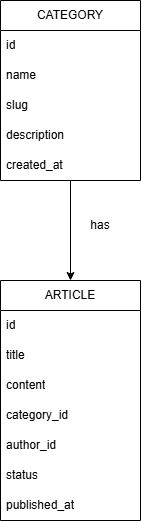

The diagram above was exported from draw.io. Its source (the exported page's mxGraphModel, read from the mxfile embedded in the PNG):
<mxGraphModel dx="860" dy="473" grid="1" gridSize="10" guides="1" tooltips="1" connect="1" arrows="1" fold="1" page="1" pageScale="1" pageWidth="850" pageHeight="1100" math="0" shadow="0">
  <root>
    <mxCell id="0" />
    <mxCell id="1" parent="0" />
    <mxCell id="AdRQwjGJLLcMYcC7b8Ex-19" edge="1" parent="1" source="AdRQwjGJLLcMYcC7b8Ex-1" style="edgeStyle=orthogonalEdgeStyle;rounded=0;orthogonalLoop=1;jettySize=auto;html=1;entryX=0.5;entryY=0;entryDx=0;entryDy=0;" target="AdRQwjGJLLcMYcC7b8Ex-11">
      <mxGeometry relative="1" as="geometry" />
    </mxCell>
    <mxCell id="AdRQwjGJLLcMYcC7b8Ex-1" parent="1" style="swimlane;fontStyle=0;childLayout=stackLayout;horizontal=1;startSize=30;horizontalStack=0;resizeParent=1;resizeParentMax=0;resizeLast=0;collapsible=1;marginBottom=0;whiteSpace=wrap;html=1;" value="CATEGORY" vertex="1">
      <mxGeometry height="180" width="140" x="320" y="40" as="geometry" />
    </mxCell>
    <mxCell id="AdRQwjGJLLcMYcC7b8Ex-2" parent="AdRQwjGJLLcMYcC7b8Ex-1" style="text;strokeColor=none;fillColor=none;align=left;verticalAlign=middle;spacingLeft=4;spacingRight=4;overflow=hidden;points=[[0,0.5],[1,0.5]];portConstraint=eastwest;rotatable=0;whiteSpace=wrap;html=1;" value="id" vertex="1">
      <mxGeometry height="30" width="140" y="30" as="geometry" />
    </mxCell>
    <mxCell id="AdRQwjGJLLcMYcC7b8Ex-3" parent="AdRQwjGJLLcMYcC7b8Ex-1" style="text;strokeColor=none;fillColor=none;align=left;verticalAlign=middle;spacingLeft=4;spacingRight=4;overflow=hidden;points=[[0,0.5],[1,0.5]];portConstraint=eastwest;rotatable=0;whiteSpace=wrap;html=1;" value="name" vertex="1">
      <mxGeometry height="30" width="140" y="60" as="geometry" />
    </mxCell>
    <mxCell id="AdRQwjGJLLcMYcC7b8Ex-4" parent="AdRQwjGJLLcMYcC7b8Ex-1" style="text;strokeColor=none;fillColor=none;align=left;verticalAlign=middle;spacingLeft=4;spacingRight=4;overflow=hidden;points=[[0,0.5],[1,0.5]];portConstraint=eastwest;rotatable=0;whiteSpace=wrap;html=1;" value="slug" vertex="1">
      <mxGeometry height="30" width="140" y="90" as="geometry" />
    </mxCell>
    <mxCell id="AdRQwjGJLLcMYcC7b8Ex-9" parent="AdRQwjGJLLcMYcC7b8Ex-1" style="text;strokeColor=none;fillColor=none;align=left;verticalAlign=middle;spacingLeft=4;spacingRight=4;overflow=hidden;points=[[0,0.5],[1,0.5]];portConstraint=eastwest;rotatable=0;whiteSpace=wrap;html=1;" value="description" vertex="1">
      <mxGeometry height="30" width="140" y="120" as="geometry" />
    </mxCell>
    <mxCell id="AdRQwjGJLLcMYcC7b8Ex-10" parent="AdRQwjGJLLcMYcC7b8Ex-1" style="text;strokeColor=none;fillColor=none;align=left;verticalAlign=middle;spacingLeft=4;spacingRight=4;overflow=hidden;points=[[0,0.5],[1,0.5]];portConstraint=eastwest;rotatable=0;whiteSpace=wrap;html=1;" value="created_at" vertex="1">
      <mxGeometry height="30" width="140" y="150" as="geometry" />
    </mxCell>
    <mxCell id="AdRQwjGJLLcMYcC7b8Ex-11" parent="1" style="swimlane;fontStyle=0;childLayout=stackLayout;horizontal=1;startSize=30;horizontalStack=0;resizeParent=1;resizeParentMax=0;resizeLast=0;collapsible=1;marginBottom=0;whiteSpace=wrap;html=1;" value="ARTICLE" vertex="1">
      <mxGeometry height="240" width="140" x="320" y="320" as="geometry" />
    </mxCell>
    <mxCell id="AdRQwjGJLLcMYcC7b8Ex-12" parent="AdRQwjGJLLcMYcC7b8Ex-11" style="text;strokeColor=none;fillColor=none;align=left;verticalAlign=middle;spacingLeft=4;spacingRight=4;overflow=hidden;points=[[0,0.5],[1,0.5]];portConstraint=eastwest;rotatable=0;whiteSpace=wrap;html=1;" value="id" vertex="1">
      <mxGeometry height="30" width="140" y="30" as="geometry" />
    </mxCell>
    <mxCell id="AdRQwjGJLLcMYcC7b8Ex-13" parent="AdRQwjGJLLcMYcC7b8Ex-11" style="text;strokeColor=none;fillColor=none;align=left;verticalAlign=middle;spacingLeft=4;spacingRight=4;overflow=hidden;points=[[0,0.5],[1,0.5]];portConstraint=eastwest;rotatable=0;whiteSpace=wrap;html=1;" value="title" vertex="1">
      <mxGeometry height="30" width="140" y="60" as="geometry" />
    </mxCell>
    <mxCell id="AdRQwjGJLLcMYcC7b8Ex-14" parent="AdRQwjGJLLcMYcC7b8Ex-11" style="text;strokeColor=none;fillColor=none;align=left;verticalAlign=middle;spacingLeft=4;spacingRight=4;overflow=hidden;points=[[0,0.5],[1,0.5]];portConstraint=eastwest;rotatable=0;whiteSpace=wrap;html=1;" value="content" vertex="1">
      <mxGeometry height="30" width="140" y="90" as="geometry" />
    </mxCell>
    <mxCell id="AdRQwjGJLLcMYcC7b8Ex-15" parent="AdRQwjGJLLcMYcC7b8Ex-11" style="text;strokeColor=none;fillColor=none;align=left;verticalAlign=middle;spacingLeft=4;spacingRight=4;overflow=hidden;points=[[0,0.5],[1,0.5]];portConstraint=eastwest;rotatable=0;whiteSpace=wrap;html=1;" value="category_id" vertex="1">
      <mxGeometry height="30" width="140" y="120" as="geometry" />
    </mxCell>
    <mxCell id="AdRQwjGJLLcMYcC7b8Ex-16" parent="AdRQwjGJLLcMYcC7b8Ex-11" style="text;strokeColor=none;fillColor=none;align=left;verticalAlign=middle;spacingLeft=4;spacingRight=4;overflow=hidden;points=[[0,0.5],[1,0.5]];portConstraint=eastwest;rotatable=0;whiteSpace=wrap;html=1;" value="author_id" vertex="1">
      <mxGeometry height="30" width="140" y="150" as="geometry" />
    </mxCell>
    <mxCell id="AdRQwjGJLLcMYcC7b8Ex-17" parent="AdRQwjGJLLcMYcC7b8Ex-11" style="text;strokeColor=none;fillColor=none;align=left;verticalAlign=middle;spacingLeft=4;spacingRight=4;overflow=hidden;points=[[0,0.5],[1,0.5]];portConstraint=eastwest;rotatable=0;whiteSpace=wrap;html=1;" value="status" vertex="1">
      <mxGeometry height="30" width="140" y="180" as="geometry" />
    </mxCell>
    <mxCell id="AdRQwjGJLLcMYcC7b8Ex-18" parent="AdRQwjGJLLcMYcC7b8Ex-11" style="text;strokeColor=none;fillColor=none;align=left;verticalAlign=middle;spacingLeft=4;spacingRight=4;overflow=hidden;points=[[0,0.5],[1,0.5]];portConstraint=eastwest;rotatable=0;whiteSpace=wrap;html=1;" value="published_at" vertex="1">
      <mxGeometry height="30" width="140" y="210" as="geometry" />
    </mxCell>
    <mxCell id="AdRQwjGJLLcMYcC7b8Ex-20" parent="1" style="text;html=1;whiteSpace=wrap;strokeColor=none;fillColor=none;align=center;verticalAlign=middle;rounded=0;" value="has" vertex="1">
      <mxGeometry height="30" width="60" x="390" y="250" as="geometry" />
    </mxCell>
  </root>
</mxGraphModel>